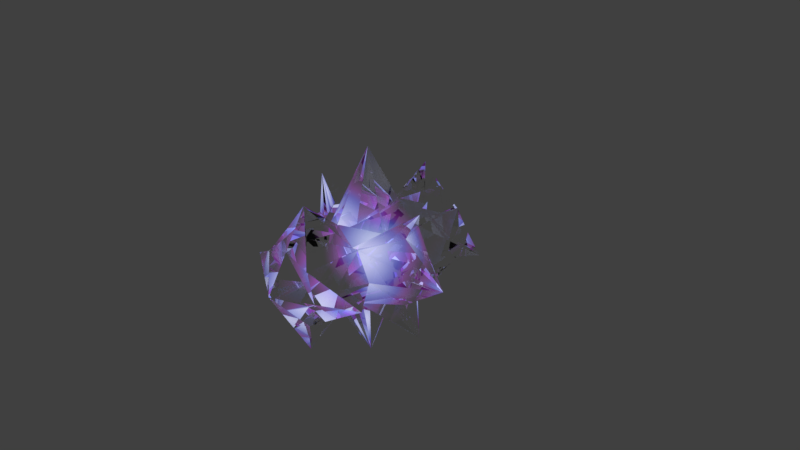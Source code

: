 # Source: spikyball.blend  (saved by Blender 2.79.0; exported with 4.5.12 LTS)
import bpy
from mathutils import Matrix  # noqa: F401  (used for matrix-valued properties, if any)

bpy.ops.wm.read_factory_settings(use_empty=True)
scene = bpy.context.scene
scene.name = 'Scene'

# ---- collections
col_collection_1 = bpy.data.collections.new('Collection 1'); scene.collection.children.link(col_collection_1)

# ---- materials (node trees are filled in below, after node groups)
mat_material_001 = bpy.data.materials.new('Material.001')
mat_material_001.alpha_threshold = 0.0
mat_material_001.roughness = 0.5

# ---- material node trees
mat_material_001.use_nodes = True; mat_material_001.node_tree.nodes.clear()
_N = mat_material_001.node_tree.nodes; _L = mat_material_001.node_tree.links
n0 = _N.new('ShaderNodeOutputMaterial'); n0.name = 'Material Output'; n0.location = (1018, 376)
n1 = _N.new('ShaderNodeBsdfGlass'); n1.name = 'Glass BSDF'; n1.location = (794, 578)
n1.distribution = 'BECKMANN'
n1.inputs[2].default_value = 1.45
n2 = _N.new('ShaderNodeEmission'); n2.name = 'Emission'; n2.location = (838, 311)
n3 = _N.new('ShaderNodeTexGradient'); n3.name = 'Gradient Texture'; n3.location = (260, 349)
n3.gradient_type = 'SPHERICAL'
n4 = _N.new('ShaderNodeMapping'); n4.name = 'Mapping'; n4.location = (-163, 372)
n4.inputs[3].default_value = (1.3, 1.3, 1.3)
n5 = _N.new('ShaderNodeTexCoord'); n5.name = 'Texture Coordinate'; n5.location = (-397, 370)
n6 = _N.new('ShaderNodeValToRGB'); n6.name = 'ColorRamp'; n6.location = (561, 390)
while len(n6.color_ramp.elements) > 1: n6.color_ramp.elements.remove(n6.color_ramp.elements[-1])
n6.color_ramp.elements[0].position = 0.02727; n6.color_ramp.elements[0].color = (0.0, 0.0, 0.0, 1.0)
_e = n6.color_ramp.elements.new(0.2642); _e.color = (0.1692, 0.02137, 0.25, 1.0)
_e = n6.color_ramp.elements.new(0.3989); _e.color = (0.00432, 0.1068, 0.5, 1.0)
_e = n6.color_ramp.elements.new(0.9932); _e.color = (1.0, 1.0, 1.0, 1.0)
_L.new(n1.outputs[0], n0.inputs[0])
_L.new(n2.outputs[0], n0.inputs[1])
_L.new(n6.outputs[0], n2.inputs[0])
_L.new(n3.outputs[1], n6.inputs[0])
_L.new(n4.outputs[0], n3.inputs[0])
_L.new(n5.outputs[3], n4.inputs[0])
n0.is_active_output = True

# ---- world
world_world = bpy.data.worlds.new('World'); scene.world = world_world
world_world.color = (0.05088, 0.05088, 0.05088)
world_world.use_sun_shadow = False
world_world.sun_shadow_jitter_overblur = 0.0
world_world.cycles.sampling_method = 'MANUAL'

# ---- cameras
cam_camera = bpy.data.cameras.new('Camera')
cam_camera.clip_end = 100.0
cam_camera.lens = 35.0
cam_camera.sensor_width = 32.0
cam_camera.sensor_height = 18.0
cam_camera.ortho_scale = 7.314
cam_camera.dof.focus_distance = 0.0

# ---- lights
light_lamp = bpy.data.lights.new('Lamp', 'POINT')
light_lamp.transmission_factor = 0.0
light_lamp.cutoff_distance = 30.0
light_lamp.energy = 100.0
light_lamp.shadow_buffer_clip_start = 1.001
light_lamp.shadow_soft_size = 0.1
light_lamp.shadow_maximum_resolution = 0.006
light_lamp.use_absolute_resolution = True

# ---- meshes
me_cube_002 = bpy.data.meshes.new('Cube.002')
me_cube_002.from_pydata([(-0.3673, -1.267, -0.3754), (-0.3673, -1.272, 0.3673), (-0.3754, 1.242, -0.3673), (-0.3673, 1.246, 0.3673), (0.3673, -1.277, -0.3592), (0.3592, -1.277, 0.3673), (0.3673, 1.246, -0.3673), (0.3673, 1.242, 0.3754), (-1.0, -1.0, 0.0), (-1.0, 1.0, 0.0), (1.0, 1.0, 0.0), (1.0, -1.0, 0.0), (0.0, 1.0, -1.0), (0.0, 1.0, 1.0), (0.0, -1.0, -1.0), (0.0, -1.0, 1.0), (0.0, -1.577, 0.0), (0.0, 1.523, 0.0), (-0.9353, -2.25e-08, -0.8544), (-0.9132, 2.168e-08, 0.8446), (0.9305, -2.25e-08, -0.8368), (0.9126, 2.116e-08, 0.8765), (1.325, 0.0, 0.0), (-1.349, 0.0, 0.0), (0.006451, 5.077e-08, 1.482), (0.002913, -5.24e-08, -1.46), (-0.1877, 1.107, -0.6837), (-0.1837, -1.119, 0.6837), (-0.5, -1.289, 0.0), (-0.1837, 1.108, 0.6837), (-0.1837, -1.116, -0.6877), (-0.5, 1.261, 0.0), (-0.3003, -4.941e-08, -0.4104), (-0.2988, 4.577e-08, 0.363), (0.1837, 1.105, 0.6877), (0.1837, -1.122, -0.6796), (0.5, 1.261, 0.0), (0.1837, 1.108, -0.6837), (0.1796, -1.12, 0.6837), (0.5, -1.289, 0.0), (0.2719, 4.725e-08, 0.3873), (0.3292, -4.795e-08, -0.3785), (-0.3608, 0.5, 0.3669), (0.3699, 0.5, -0.381), (-0.5578, 0.5, 0.0), (-0.3764, 0.5, -0.3684), (0.391, 0.5, 0.362), (0.5862, 0.5, 0.0), (-0.006517, 0.5, 0.613), (0.009207, 0.5, -0.6353), (-0.278, 0.5003, 0.356), (-0.2865, 0.5001, -0.4008), (0.2924, 0.5002, -0.3744), (0.27, 0.5001, 0.3972), (-0.3703, -0.5, -0.3815), (0.363, -0.5, 0.384), (0.5618, -0.5, 0.0), (-0.006517, -0.5, 0.5886), (0.009207, -0.5, -0.6353), (-0.377, -0.5, 0.3426), (0.3712, -0.5, -0.3694), (-0.5821, -0.5, 0.0), (-0.2846, -0.5001, -0.4037), (-0.278, -0.5004, 0.3316), (0.2687, -0.5002, 0.3722), (0.2925, -0.5002, -0.3726), (-0.6877, 1.105, -0.1837), (0.6837, 1.108, -0.1837), (0.6837, -1.12, -0.1796), (-0.6837, -1.118, -0.1877), (0.0, 1.261, -0.5), (0.0, -1.289, -0.5), (-0.6476, -4.273e-09, -0.4682), (0.6734, -4.273e-09, -0.4682), (-0.3706, 1.243, -0.369), (-0.369, -1.269, -0.3706), (0.369, -1.271, -0.3673), (0.369, 1.244, -0.369), (0.3909, 0.5, -0.3689), (-0.3596, 0.5, -0.3689), (-0.3816, -0.5, -0.3706), (0.3671, -0.5, -0.3673), (-0.6837, -1.119, 0.1837), (-0.6837, 1.108, 0.1837), (0.6837, 1.107, 0.1877), (0.6796, -1.122, 0.1837), (0.0, -1.289, 0.5), (0.0, 1.261, 0.5), (0.6785, 4.338e-09, 0.4677), (-0.6907, 4.444e-09, 0.4669), (-0.369, 1.244, 0.369), (-0.369, -1.27, 0.369), (0.3673, -1.271, 0.369), (0.369, 1.243, 0.3706), (0.3904, 0.5, 0.3704), (-0.3577, 0.5, 0.3688), (-0.382, -0.5, 0.3688), (0.3647, -0.5, 0.3687)], [], [(95, 42, 3, 83), (93, 34, 7, 84), (97, 55, 5, 85), (91, 27, 1, 82), (65, 60, 4, 35), (63, 59, 1, 27), (75, 28, 8, 69), (81, 56, 11, 68), (77, 36, 10, 67), (79, 44, 9, 66), (74, 31, 17, 70), (76, 39, 16, 71), (64, 57, 15, 38), (62, 58, 14, 30), (92, 38, 15, 86), (90, 29, 13, 87), (51, 49, 25, 32), (53, 48, 24, 40), (80, 61, 23, 72), (78, 47, 22, 73), (50, 42, 19, 33), (52, 43, 20, 41), (94, 46, 21, 88), (96, 59, 19, 89), (48, 50, 33, 24), (45, 51, 32, 18), (83, 3, 29, 90), (54, 62, 30, 0), (66, 9, 31, 74), (71, 16, 28, 75), (57, 63, 27, 15), (86, 15, 27, 91), (49, 52, 41, 25), (46, 53, 40, 21), (85, 5, 38, 92), (55, 64, 38, 5), (68, 11, 39, 76), (70, 17, 36, 77), (58, 65, 35, 14), (87, 13, 34, 93), (7, 34, 53, 46), (12, 37, 52, 49), (2, 26, 51, 45), (13, 29, 50, 48), (84, 7, 46, 94), (37, 6, 43, 52), (29, 3, 42, 50), (67, 10, 47, 78), (34, 13, 48, 53), (26, 12, 49, 51), (72, 23, 44, 79), (89, 19, 42, 95), (25, 41, 65, 58), (21, 40, 64, 55), (24, 33, 63, 57), (18, 32, 62, 54), (82, 1, 59, 96), (69, 8, 61, 80), (32, 25, 58, 62), (40, 24, 57, 64), (73, 22, 56, 81), (33, 19, 59, 63), (41, 20, 60, 65), (88, 21, 55, 97), (20, 73, 81, 60), (0, 69, 80, 54), (18, 72, 79, 45), (6, 67, 78, 43), (12, 70, 77, 37), (4, 68, 76, 35), (14, 71, 75, 30), (2, 66, 74, 26), (43, 78, 73, 20), (54, 80, 72, 18), (35, 76, 71, 14), (26, 74, 70, 12), (45, 79, 66, 2), (37, 77, 67, 6), (60, 81, 68, 4), (30, 75, 69, 0), (22, 88, 97, 56), (8, 82, 96, 61), (23, 89, 95, 44), (10, 84, 94, 47), (17, 87, 93, 36), (11, 85, 92, 39), (16, 86, 91, 28), (9, 83, 90, 31), (61, 96, 89, 23), (47, 94, 88, 22), (31, 90, 87, 17), (39, 92, 86, 16), (28, 91, 82, 8), (56, 97, 85, 11), (36, 93, 84, 10), (44, 95, 83, 9)])
me_cube_002.materials.append(mat_material_001)
me_cube_002.use_remesh_preserve_volume = False
me_cube_002.use_remesh_preserve_attributes = False
me_cube_002.use_mirror_vertex_groups = False
me_cube_002.update()

# ---- objects
ob_cube = bpy.data.objects.new('Cube', me_cube_002)
ob_lamp = bpy.data.objects.new('Lamp', light_lamp)
ob_camera = bpy.data.objects.new('Camera', cam_camera)

# ---- transforms, parenting, visibility, modifiers, constraints
ob_cube.location = (0.0, 0.0, 0.0)
ob_cube.lineart.crease_threshold = 0.0
ob_lamp.location = (4.076, 1.005, 5.904)
ob_lamp.rotation_euler = (0.6503, 0.05522, 1.866)
ob_lamp.lock_rotations_4d = False
ob_lamp.empty_display_type = 'ARROWS'
ob_lamp.color = (0.0, 0.0, 0.0, 0.0)
ob_lamp.lineart.crease_threshold = 0.0
ob_camera.location = (7.481, -6.508, 5.344)
ob_camera.rotation_euler = (1.109, 0.0, 0.8149)
ob_camera.lock_rotations_4d = False
ob_camera.empty_display_type = 'ARROWS'
ob_camera.color = (0.0, 0.0, 0.0, 0.0)
ob_camera.display_type = 'WIRE'
ob_camera.lineart.crease_threshold = 0.0

# ---- collection membership
col_collection_1.objects.link(ob_cube)
col_collection_1.objects.link(ob_lamp)
col_collection_1.objects.link(ob_camera)

# ---- scene / render settings (as saved in the file)
scene.camera = ob_camera
scene.frame_start = 1; scene.frame_end = 250; scene.frame_set(1)
scene.render.engine = 'CYCLES'
scene.render.resolution_percentage = 50
scene.render.dither_intensity = 0.0
scene.cycles.use_denoising = False
scene.cycles.samples = 128
scene.cycles.sampling_pattern = 'TABULATED_SOBOL'
scene.cycles.use_adaptive_sampling = False
scene.cycles.use_light_tree = False
scene.cycles.blur_glossy = 0.0
scene.cycles.sample_clamp_indirect = 0.0
scene.view_settings.view_transform = 'Standard'
bpy.context.view_layer.update()
